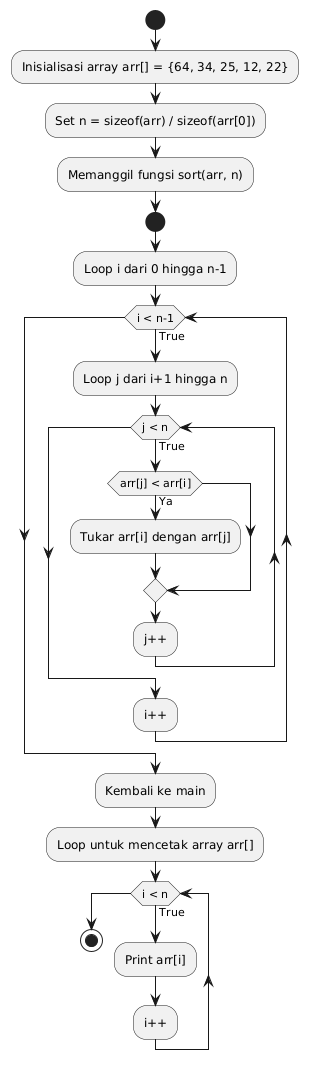

The diagram above was rendered by PlantUML. Its source (embedded in the PNG):
@startuml
start
:Inisialisasi array arr[] = {64, 34, 25, 12, 22};
:Set n = sizeof(arr) / sizeof(arr[0]);
:Memanggil fungsi sort(arr, n);

start
:Loop i dari 0 hingga n-1;
while (i < n-1) is (True)
    :Loop j dari i+1 hingga n;
    while (j < n) is (True)
        if (arr[j] < arr[i]) then (Ya)
            :Tukar arr[i] dengan arr[j];
        endif
        :j++;
    endwhile
    :i++;
endwhile
:Kembali ke main;
:Loop untuk mencetak array arr[];
while (i < n) is (True)
    :Print arr[i];
    :i++;
endwhile
stop
@enduml